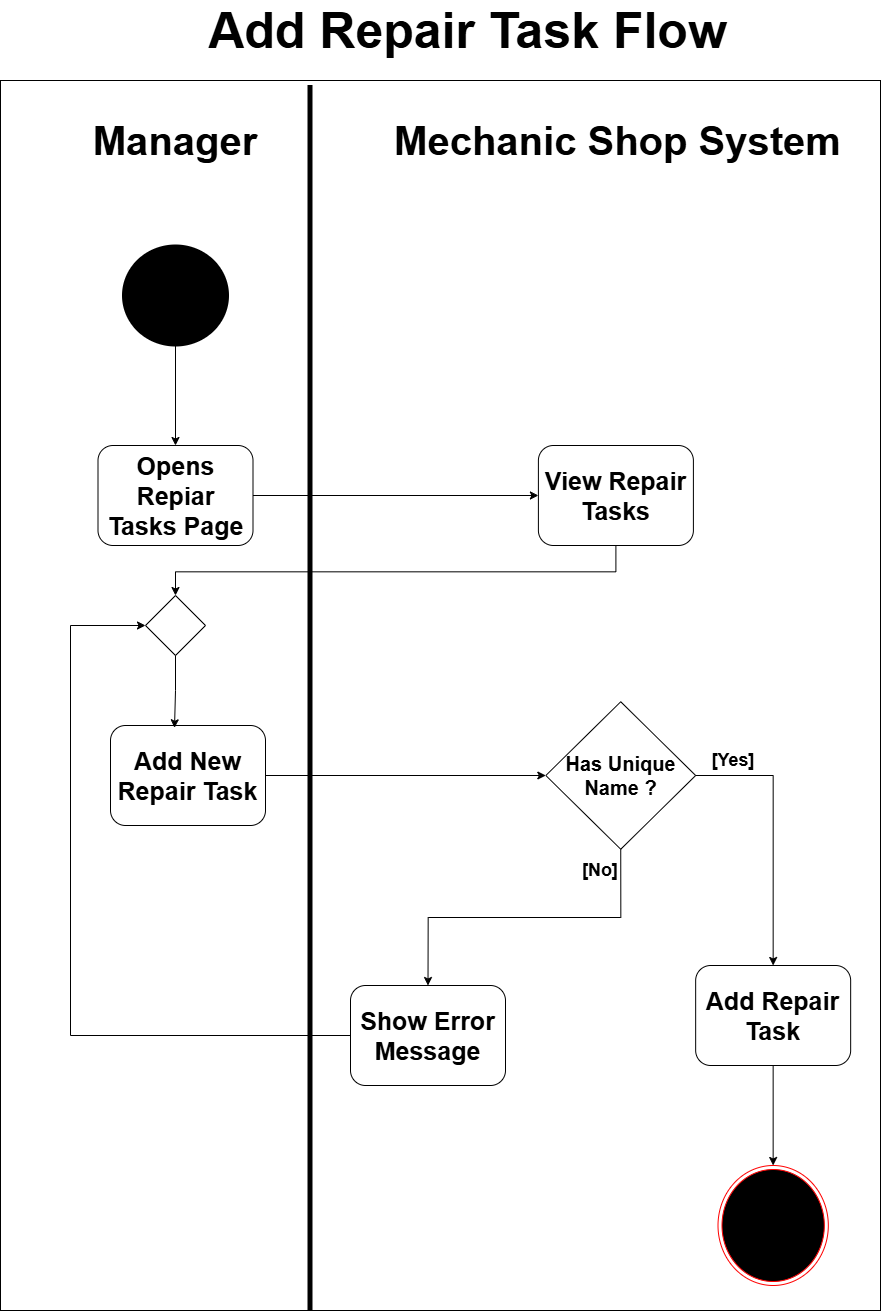

The diagram above was exported from draw.io. Its source (the exported page's mxGraphModel, read from the mxfile embedded in the PNG):
<mxGraphModel dx="2620" dy="2597" grid="1" gridSize="10" guides="1" tooltips="1" connect="1" arrows="1" fold="1" page="1" pageScale="1" pageWidth="850" pageHeight="1100" math="0" shadow="0">
  <root>
    <mxCell id="0" />
    <mxCell id="1" parent="0" />
    <mxCell id="I85Gp7_xJNbalnQEQK_K-1" parent="1" style="rounded=0;whiteSpace=wrap;html=1;" value="&lt;div&gt;&lt;br/&gt;&lt;/div&gt;" vertex="1">
      <mxGeometry height="1230" width="880" x="190" y="-65" as="geometry" />
    </mxCell>
    <mxCell id="I85Gp7_xJNbalnQEQK_K-2" edge="1" parent="1" style="endArrow=none;html=1;rounded=0;entryX=0.393;entryY=0.009;entryDx=0;entryDy=0;strokeWidth=5;entryPerimeter=0;" value="">
      <mxGeometry height="50" relative="1" width="50" as="geometry">
        <mxPoint x="500" y="1166" as="sourcePoint" />
        <mxPoint x="499.9999999999998" y="-60.00000000000054" as="targetPoint" />
      </mxGeometry>
    </mxCell>
    <mxCell id="I85Gp7_xJNbalnQEQK_K-3" parent="1" style="text;html=1;whiteSpace=wrap;strokeColor=none;fillColor=none;align=center;verticalAlign=middle;rounded=0;" value="&lt;font style=&quot;font-size: 40px;&quot;&gt;&lt;b style=&quot;&quot;&gt;Manager&lt;/b&gt;&lt;/font&gt;" vertex="1">
      <mxGeometry height="30" width="60" x="335" y="-20" as="geometry" />
    </mxCell>
    <mxCell id="I85Gp7_xJNbalnQEQK_K-4" parent="1" style="text;html=1;whiteSpace=wrap;strokeColor=none;fillColor=none;align=center;verticalAlign=middle;rounded=0;" value="&lt;font style=&quot;font-size: 40px;&quot;&gt;&lt;b style=&quot;&quot;&gt;Mechanic Shop System&lt;/b&gt;&lt;/font&gt;" vertex="1">
      <mxGeometry height="30" width="455" x="580" y="-20" as="geometry" />
    </mxCell>
    <mxCell id="I85Gp7_xJNbalnQEQK_K-5" parent="1" style="ellipse;html=1;shape=endState;fillColor=#000000;strokeColor=#ff0000;" value="" vertex="1">
      <mxGeometry height="120" width="110.31" x="907.4999999999999" y="1020" as="geometry" />
    </mxCell>
    <mxCell id="I85Gp7_xJNbalnQEQK_K-6" edge="1" parent="1" source="I85Gp7_xJNbalnQEQK_K-7" style="edgeStyle=orthogonalEdgeStyle;rounded=0;orthogonalLoop=1;jettySize=auto;html=1;entryX=0.5;entryY=0;entryDx=0;entryDy=0;" target="I85Gp7_xJNbalnQEQK_K-9">
      <mxGeometry relative="1" as="geometry" />
    </mxCell>
    <mxCell id="I85Gp7_xJNbalnQEQK_K-7" parent="1" style="strokeWidth=2;html=1;shape=mxgraph.flowchart.start_2;whiteSpace=wrap;fillColor=#000000;" value="" vertex="1">
      <mxGeometry height="100" width="105" x="312.5" y="100" as="geometry" />
    </mxCell>
    <mxCell id="I85Gp7_xJNbalnQEQK_K-8" edge="1" parent="1" source="I85Gp7_xJNbalnQEQK_K-9" style="edgeStyle=orthogonalEdgeStyle;rounded=0;orthogonalLoop=1;jettySize=auto;html=1;entryX=0;entryY=0.5;entryDx=0;entryDy=0;" target="I85Gp7_xJNbalnQEQK_K-11">
      <mxGeometry relative="1" as="geometry" />
    </mxCell>
    <mxCell id="I85Gp7_xJNbalnQEQK_K-9" parent="1" style="rounded=1;whiteSpace=wrap;html=1;" value="&lt;span class=&quot;router-outlet-wrapper ng-tns-c950005113-0&quot;&gt;&lt;span class=&quot;ng-star-inserted&quot;&gt;&lt;span class=&quot;ng-star-inserted&quot;&gt;&lt;font style=&quot;font-size: 25px;&quot;&gt;&lt;b&gt;Opens Repiar Tasks Page&lt;/b&gt;&lt;/font&gt;&lt;/span&gt;&lt;/span&gt;&lt;/span&gt;" vertex="1">
      <mxGeometry height="100" width="155" x="287.5" y="300" as="geometry" />
    </mxCell>
    <mxCell id="I85Gp7_xJNbalnQEQK_K-10" edge="1" parent="1" source="I85Gp7_xJNbalnQEQK_K-11" style="edgeStyle=elbowEdgeStyle;rounded=0;orthogonalLoop=1;jettySize=auto;html=1;entryX=0.5;entryY=0;entryDx=0;entryDy=0;exitX=0.5;exitY=1;exitDx=0;exitDy=0;elbow=vertical;" target="I85Gp7_xJNbalnQEQK_K-28">
      <mxGeometry relative="1" as="geometry">
        <mxPoint x="395" y="465" as="targetPoint" />
      </mxGeometry>
    </mxCell>
    <mxCell id="I85Gp7_xJNbalnQEQK_K-11" parent="1" style="rounded=1;whiteSpace=wrap;html=1;" value="&lt;span class=&quot;router-outlet-wrapper ng-tns-c950005113-0&quot;&gt;&lt;span class=&quot;ng-star-inserted&quot;&gt;&lt;span class=&quot;ng-star-inserted&quot;&gt;&lt;font style=&quot;font-size: 25px;&quot;&gt;&lt;b&gt;View Repair Tasks&lt;/b&gt;&lt;/font&gt;&lt;/span&gt;&lt;/span&gt;&lt;/span&gt;" vertex="1">
      <mxGeometry height="100" width="155" x="727.9" y="300" as="geometry" />
    </mxCell>
    <mxCell id="I85Gp7_xJNbalnQEQK_K-32" edge="1" parent="1" source="I85Gp7_xJNbalnQEQK_K-13" style="edgeStyle=orthogonalEdgeStyle;rounded=0;orthogonalLoop=1;jettySize=auto;html=1;entryX=0;entryY=0.5;entryDx=0;entryDy=0;" target="I85Gp7_xJNbalnQEQK_K-15">
      <mxGeometry relative="1" as="geometry" />
    </mxCell>
    <mxCell id="I85Gp7_xJNbalnQEQK_K-13" parent="1" style="rounded=1;whiteSpace=wrap;html=1;" value="&lt;span class=&quot;router-outlet-wrapper ng-tns-c950005113-0&quot;&gt;&lt;span class=&quot;ng-star-inserted&quot;&gt;&lt;span class=&quot;ng-star-inserted&quot;&gt;&lt;font style=&quot;font-size: 25px;&quot;&gt;&lt;b&gt;Add New Repair Task&lt;/b&gt;&lt;/font&gt;&lt;/span&gt;&lt;/span&gt;&lt;/span&gt;" vertex="1">
      <mxGeometry height="100" width="155" x="300" y="580" as="geometry" />
    </mxCell>
    <mxCell id="I85Gp7_xJNbalnQEQK_K-14" edge="1" parent="1" source="I85Gp7_xJNbalnQEQK_K-15" style="edgeStyle=orthogonalEdgeStyle;rounded=0;orthogonalLoop=1;jettySize=auto;html=1;entryX=0.5;entryY=0;entryDx=0;entryDy=0;exitX=0.5;exitY=1;exitDx=0;exitDy=0;" target="I85Gp7_xJNbalnQEQK_K-21">
      <mxGeometry relative="1" as="geometry" />
    </mxCell>
    <mxCell id="I85Gp7_xJNbalnQEQK_K-15" parent="1" style="rhombus;whiteSpace=wrap;html=1;" value="" vertex="1">
      <mxGeometry height="147.5" width="149.84" x="735.3199999999999" y="556.25" as="geometry" />
    </mxCell>
    <mxCell id="I85Gp7_xJNbalnQEQK_K-16" edge="1" parent="1" source="I85Gp7_xJNbalnQEQK_K-15" style="edgeStyle=orthogonalEdgeStyle;rounded=0;orthogonalLoop=1;jettySize=auto;html=1;entryX=0.5;entryY=0;entryDx=0;entryDy=0;exitX=1;exitY=0.5;exitDx=0;exitDy=0;" target="I85Gp7_xJNbalnQEQK_K-19">
      <mxGeometry relative="1" as="geometry" />
    </mxCell>
    <mxCell id="I85Gp7_xJNbalnQEQK_K-17" parent="1" style="text;html=1;whiteSpace=wrap;strokeColor=none;fillColor=none;align=center;verticalAlign=middle;rounded=0;" value="&lt;span style=&quot;font-size: 20px;&quot;&gt;&lt;b&gt;Has Unique Name ?&lt;/b&gt;&lt;/span&gt;" vertex="1">
      <mxGeometry height="30" width="164.68" x="727.9000000000001" y="615" as="geometry" />
    </mxCell>
    <mxCell id="I85Gp7_xJNbalnQEQK_K-37" edge="1" parent="1" source="I85Gp7_xJNbalnQEQK_K-19" style="edgeStyle=orthogonalEdgeStyle;rounded=0;orthogonalLoop=1;jettySize=auto;html=1;entryX=0.5;entryY=0;entryDx=0;entryDy=0;" target="I85Gp7_xJNbalnQEQK_K-5">
      <mxGeometry relative="1" as="geometry" />
    </mxCell>
    <mxCell id="I85Gp7_xJNbalnQEQK_K-19" parent="1" style="rounded=1;whiteSpace=wrap;html=1;" value="&lt;span class=&quot;router-outlet-wrapper ng-tns-c950005113-0&quot;&gt;&lt;span class=&quot;ng-star-inserted&quot;&gt;&lt;span class=&quot;ng-star-inserted&quot;&gt;&lt;font style=&quot;font-size: 25px;&quot;&gt;&lt;b&gt;Add Repair Task&lt;/b&gt;&lt;/font&gt;&lt;/span&gt;&lt;/span&gt;&lt;/span&gt;" vertex="1">
      <mxGeometry height="100" width="155" x="885.16" y="820" as="geometry" />
    </mxCell>
    <mxCell id="I85Gp7_xJNbalnQEQK_K-29" edge="1" parent="1" source="I85Gp7_xJNbalnQEQK_K-21" style="edgeStyle=elbowEdgeStyle;rounded=0;orthogonalLoop=1;jettySize=auto;html=1;entryX=0;entryY=0.5;entryDx=0;entryDy=0;" target="I85Gp7_xJNbalnQEQK_K-28">
      <mxGeometry relative="1" as="geometry">
        <Array as="points">
          <mxPoint x="260" y="680" />
        </Array>
      </mxGeometry>
    </mxCell>
    <mxCell id="I85Gp7_xJNbalnQEQK_K-21" parent="1" style="rounded=1;whiteSpace=wrap;html=1;" value="&lt;span class=&quot;router-outlet-wrapper ng-tns-c950005113-0&quot;&gt;&lt;span class=&quot;ng-star-inserted&quot;&gt;&lt;span class=&quot;ng-star-inserted&quot;&gt;&lt;font style=&quot;font-size: 25px;&quot;&gt;&lt;b&gt;Show Error Message&lt;/b&gt;&lt;/font&gt;&lt;/span&gt;&lt;/span&gt;&lt;/span&gt;" vertex="1">
      <mxGeometry height="100" width="155" x="540" y="840" as="geometry" />
    </mxCell>
    <mxCell id="I85Gp7_xJNbalnQEQK_K-22" parent="1" style="text;html=1;whiteSpace=wrap;strokeColor=none;fillColor=none;align=center;verticalAlign=middle;rounded=0;" value="&lt;b&gt;&lt;font style=&quot;font-size: 18px;&quot;&gt;[Yes]&lt;/font&gt;&lt;/b&gt;" vertex="1">
      <mxGeometry height="30" width="60" x="892.5799999999999" y="600" as="geometry" />
    </mxCell>
    <mxCell id="I85Gp7_xJNbalnQEQK_K-23" parent="1" style="text;html=1;whiteSpace=wrap;strokeColor=none;fillColor=none;align=center;verticalAlign=middle;rounded=0;" value="&lt;b&gt;&lt;font style=&quot;font-size: 18px;&quot;&gt;[No]&lt;/font&gt;&lt;/b&gt;" vertex="1">
      <mxGeometry height="30" width="60" x="760" y="710" as="geometry" />
    </mxCell>
    <mxCell id="I85Gp7_xJNbalnQEQK_K-26" parent="1" style="text;html=1;whiteSpace=wrap;strokeColor=none;fillColor=none;align=center;verticalAlign=middle;rounded=0;" value="&lt;b style=&quot;&quot;&gt;&lt;font style=&quot;font-size: 50px;&quot;&gt;Add Repair Task Flow&lt;/font&gt;&lt;/b&gt;" vertex="1">
      <mxGeometry height="30" width="645" x="335" y="-130" as="geometry" />
    </mxCell>
    <mxCell id="I85Gp7_xJNbalnQEQK_K-28" parent="1" style="rhombus;whiteSpace=wrap;html=1;" value="" vertex="1">
      <mxGeometry height="60" width="60" x="335" y="450" as="geometry" />
    </mxCell>
    <mxCell id="I85Gp7_xJNbalnQEQK_K-38" edge="1" parent="1" source="I85Gp7_xJNbalnQEQK_K-28" style="edgeStyle=orthogonalEdgeStyle;rounded=0;orthogonalLoop=1;jettySize=auto;html=1;entryX=0.413;entryY=0.023;entryDx=0;entryDy=0;entryPerimeter=0;" target="I85Gp7_xJNbalnQEQK_K-13">
      <mxGeometry relative="1" as="geometry" />
    </mxCell>
  </root>
</mxGraphModel>